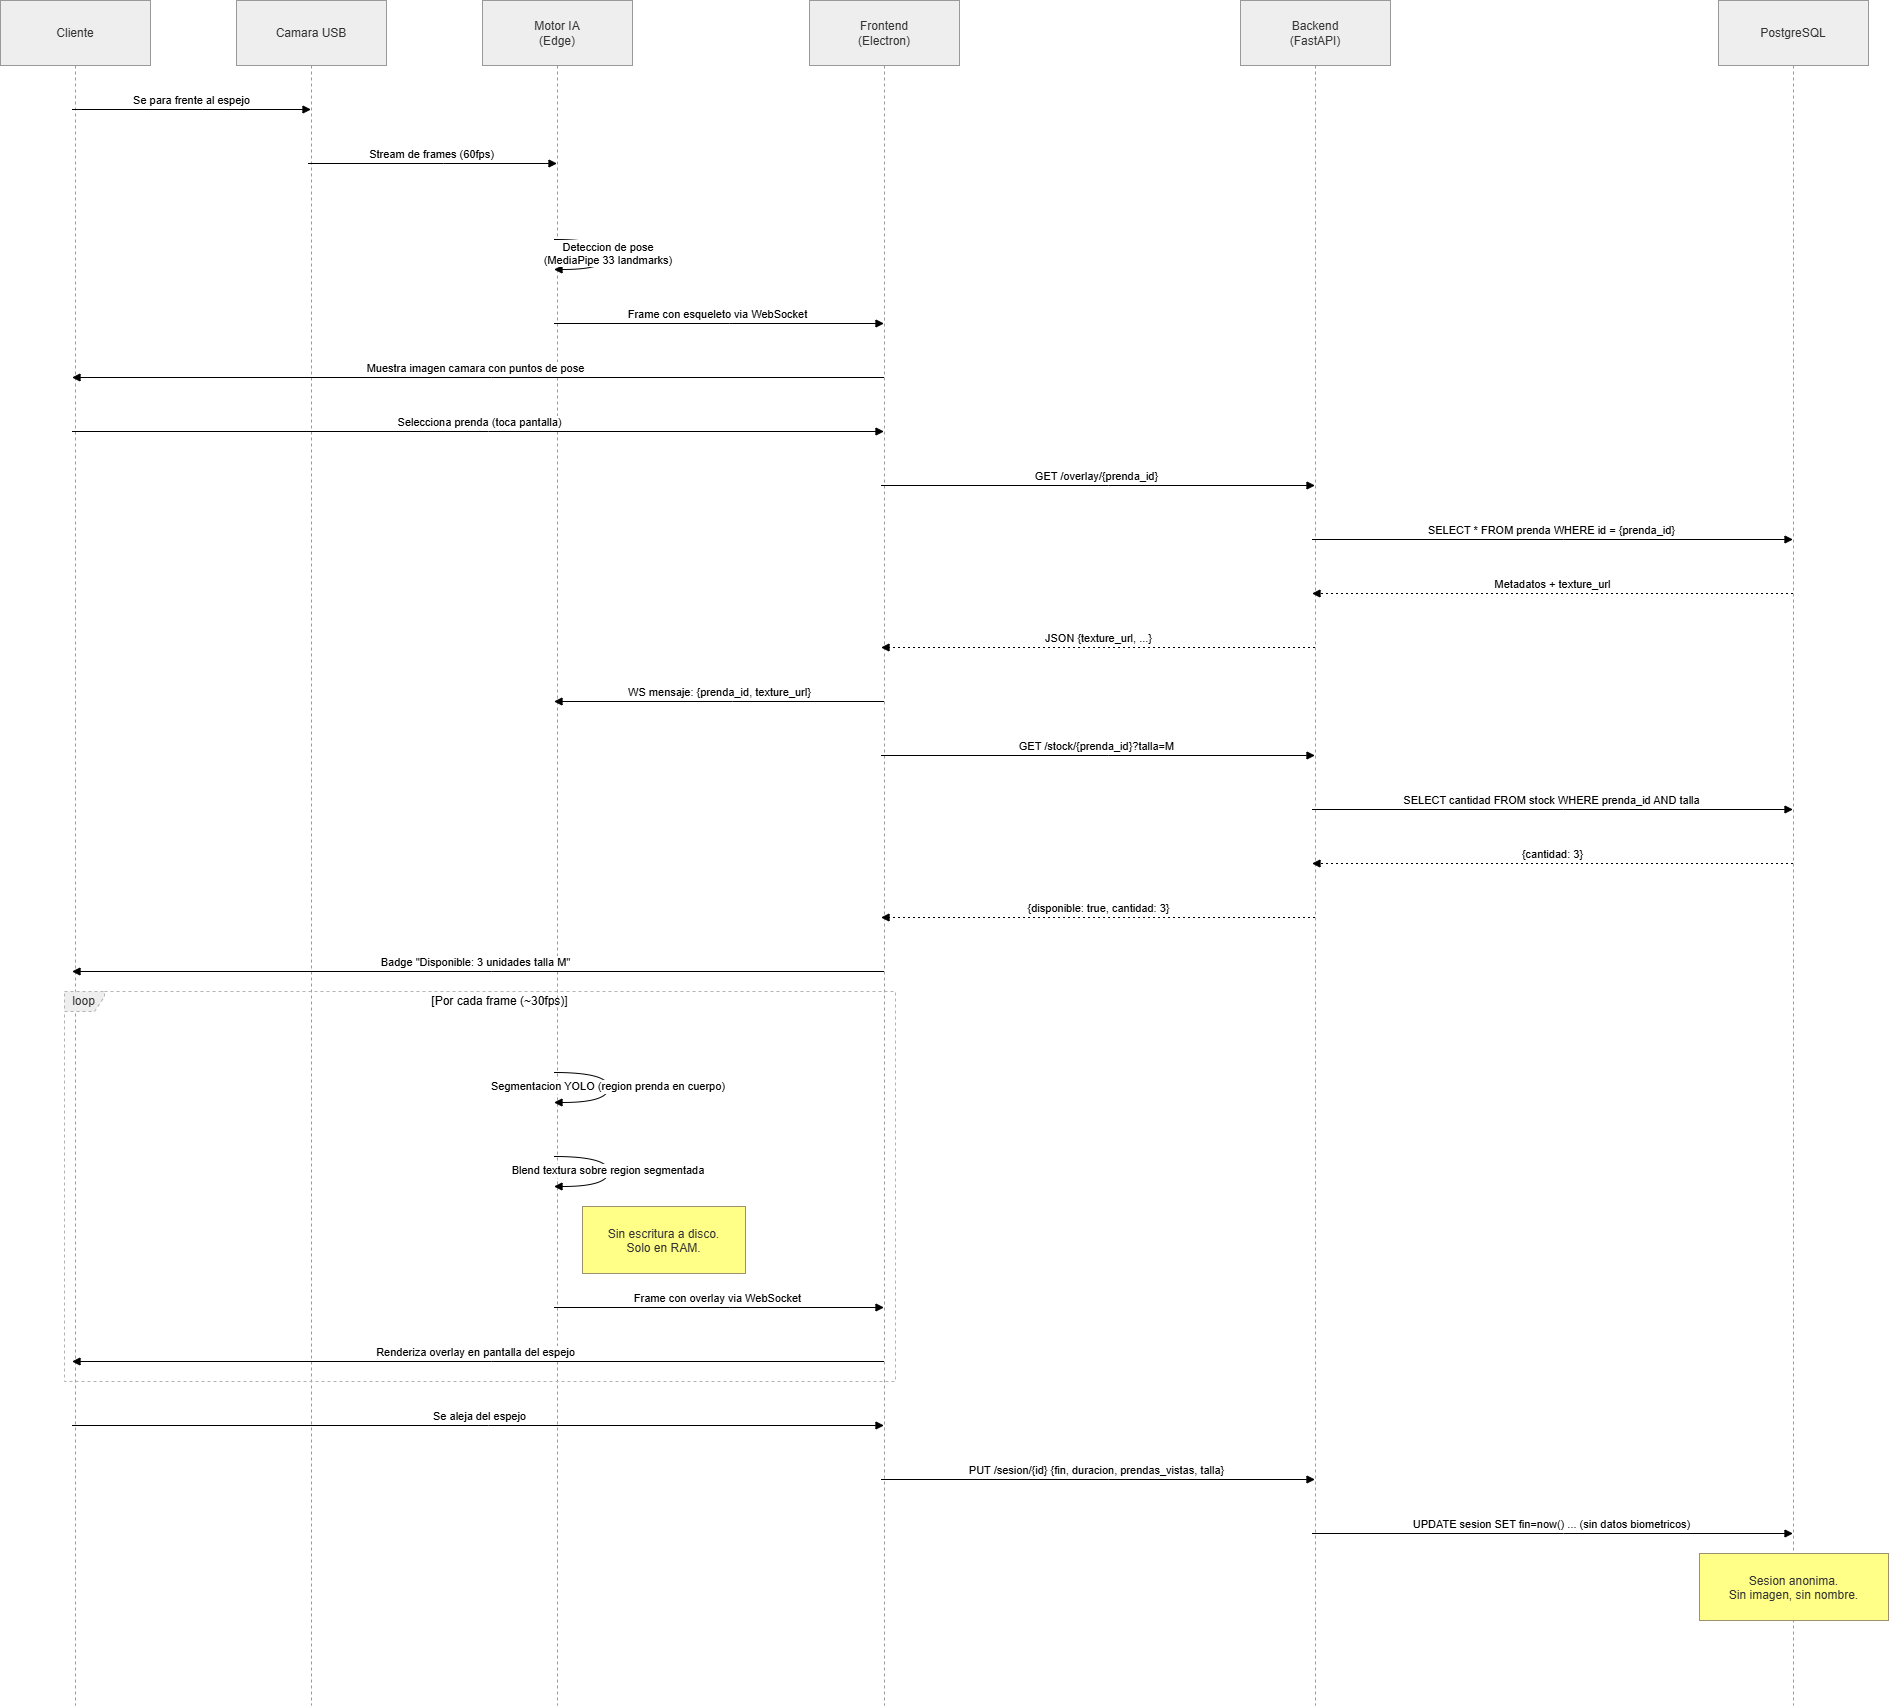

The diagram above was exported from draw.io. Its source (the exported page's mxGraphModel, read from the mxfile embedded in the PNG):
<mxGraphModel dx="4136" dy="2640" grid="1" gridSize="10" guides="1" tooltips="1" connect="1" arrows="1" fold="1" page="1" pageScale="1" pageWidth="827" pageHeight="1169" math="0" shadow="0">
  <root>
    <mxCell id="0" />
    <mxCell id="1" parent="0" />
    <mxCell id="OrJ-ZzECVPLxxk5KIx56-53" parent="1" style="shape=umlLifeline;perimeter=lifelinePerimeter;whiteSpace=wrap;container=1;dropTarget=0;collapsible=0;recursiveResize=0;outlineConnect=0;portConstraint=eastwest;newEdgeStyle={&quot;edgeStyle&quot;:&quot;elbowEdgeStyle&quot;,&quot;elbow&quot;:&quot;vertical&quot;,&quot;curved&quot;:0,&quot;rounded&quot;:0};size=65;fillColor=light-dark(#eeeeee,#1f2020);strokeColor=light-dark(#999999,#cccccc);fontColor=light-dark(#333333,#cccccc);" value="Cliente" vertex="1">
      <mxGeometry height="1705" width="150" x="20" y="20" as="geometry" />
    </mxCell>
    <mxCell id="OrJ-ZzECVPLxxk5KIx56-54" parent="1" style="shape=umlLifeline;perimeter=lifelinePerimeter;whiteSpace=wrap;container=1;dropTarget=0;collapsible=0;recursiveResize=0;outlineConnect=0;portConstraint=eastwest;newEdgeStyle={&quot;edgeStyle&quot;:&quot;elbowEdgeStyle&quot;,&quot;elbow&quot;:&quot;vertical&quot;,&quot;curved&quot;:0,&quot;rounded&quot;:0};size=65;fillColor=light-dark(#eeeeee,#1f2020);strokeColor=light-dark(#999999,#cccccc);fontColor=light-dark(#333333,#cccccc);" value="Camara USB" vertex="1">
      <mxGeometry height="1705" width="150" x="256" y="20" as="geometry" />
    </mxCell>
    <mxCell id="OrJ-ZzECVPLxxk5KIx56-55" parent="1" style="shape=umlLifeline;perimeter=lifelinePerimeter;whiteSpace=wrap;container=1;dropTarget=0;collapsible=0;recursiveResize=0;outlineConnect=0;portConstraint=eastwest;newEdgeStyle={&quot;edgeStyle&quot;:&quot;elbowEdgeStyle&quot;,&quot;elbow&quot;:&quot;vertical&quot;,&quot;curved&quot;:0,&quot;rounded&quot;:0};size=65;fillColor=light-dark(#eeeeee,#1f2020);strokeColor=light-dark(#999999,#cccccc);fontColor=light-dark(#333333,#cccccc);" value="Motor IA&#10;(Edge)" vertex="1">
      <mxGeometry height="1705" width="150" x="502" y="20" as="geometry" />
    </mxCell>
    <mxCell id="OrJ-ZzECVPLxxk5KIx56-56" parent="1" style="shape=umlLifeline;perimeter=lifelinePerimeter;whiteSpace=wrap;container=1;dropTarget=0;collapsible=0;recursiveResize=0;outlineConnect=0;portConstraint=eastwest;newEdgeStyle={&quot;edgeStyle&quot;:&quot;elbowEdgeStyle&quot;,&quot;elbow&quot;:&quot;vertical&quot;,&quot;curved&quot;:0,&quot;rounded&quot;:0};size=65;fillColor=light-dark(#eeeeee,#1f2020);strokeColor=light-dark(#999999,#cccccc);fontColor=light-dark(#333333,#cccccc);" value="Frontend&#10;(Electron)" vertex="1">
      <mxGeometry height="1705" width="150" x="829" y="20" as="geometry" />
    </mxCell>
    <mxCell id="OrJ-ZzECVPLxxk5KIx56-57" parent="1" style="shape=umlLifeline;perimeter=lifelinePerimeter;whiteSpace=wrap;container=1;dropTarget=0;collapsible=0;recursiveResize=0;outlineConnect=0;portConstraint=eastwest;newEdgeStyle={&quot;edgeStyle&quot;:&quot;elbowEdgeStyle&quot;,&quot;elbow&quot;:&quot;vertical&quot;,&quot;curved&quot;:0,&quot;rounded&quot;:0};size=65;fillColor=light-dark(#eeeeee,#1f2020);strokeColor=light-dark(#999999,#cccccc);fontColor=light-dark(#333333,#cccccc);" value="Backend&#10;(FastAPI)" vertex="1">
      <mxGeometry height="1705" width="150" x="1260" y="20" as="geometry" />
    </mxCell>
    <mxCell id="OrJ-ZzECVPLxxk5KIx56-58" parent="1" style="shape=umlLifeline;perimeter=lifelinePerimeter;whiteSpace=wrap;container=1;dropTarget=0;collapsible=0;recursiveResize=0;outlineConnect=0;portConstraint=eastwest;newEdgeStyle={&quot;edgeStyle&quot;:&quot;elbowEdgeStyle&quot;,&quot;elbow&quot;:&quot;vertical&quot;,&quot;curved&quot;:0,&quot;rounded&quot;:0};size=65;fillColor=light-dark(#eeeeee,#1f2020);strokeColor=light-dark(#999999,#cccccc);fontColor=light-dark(#333333,#cccccc);" value="PostgreSQL" vertex="1">
      <mxGeometry height="1705" width="150" x="1738" y="20" as="geometry" />
    </mxCell>
    <mxCell id="OrJ-ZzECVPLxxk5KIx56-59" parent="1" style="shape=umlFrame;dashed=1;pointerEvents=0;dropTarget=0;strokeColor=#B3B3B3;height=20;width=40;fillColor=light-dark(#eeeeee,#1f2020);fontColor=light-dark(#333333,#cccccc);" value="loop" vertex="1">
      <mxGeometry height="390" width="831" x="84" y="1011" as="geometry" />
    </mxCell>
    <mxCell id="OrJ-ZzECVPLxxk5KIx56-60" parent="OrJ-ZzECVPLxxk5KIx56-59" style="text;strokeColor=none;fillColor=none;align=center;verticalAlign=middle;whiteSpace=wrap;" value="[Por cada frame (~30fps)]" vertex="1">
      <mxGeometry height="20" width="791" x="40" as="geometry" />
    </mxCell>
    <mxCell id="OrJ-ZzECVPLxxk5KIx56-61" edge="1" parent="1" source="OrJ-ZzECVPLxxk5KIx56-53" style="verticalAlign=bottom;edgeStyle=elbowEdgeStyle;elbow=vertical;curved=0;rounded=0;endArrow=block;" target="OrJ-ZzECVPLxxk5KIx56-54" value="Se para frente al espejo">
      <mxGeometry relative="1" as="geometry">
        <Array as="points">
          <mxPoint x="222" y="129" />
        </Array>
      </mxGeometry>
    </mxCell>
    <mxCell id="OrJ-ZzECVPLxxk5KIx56-62" edge="1" parent="1" source="OrJ-ZzECVPLxxk5KIx56-54" style="verticalAlign=bottom;edgeStyle=elbowEdgeStyle;elbow=vertical;curved=0;rounded=0;endArrow=block;" target="OrJ-ZzECVPLxxk5KIx56-55" value="Stream de frames (60fps)">
      <mxGeometry relative="1" as="geometry">
        <Array as="points">
          <mxPoint x="463" y="183" />
        </Array>
      </mxGeometry>
    </mxCell>
    <mxCell id="OrJ-ZzECVPLxxk5KIx56-63" edge="1" parent="1" source="OrJ-ZzECVPLxxk5KIx56-55" style="curved=1;endArrow=block;rounded=0;" target="OrJ-ZzECVPLxxk5KIx56-55" value="Deteccion de pose&#10;(MediaPipe 33 landmarks)">
      <mxGeometry relative="1" as="geometry">
        <Array as="points">
          <mxPoint x="628" y="259" />
          <mxPoint x="628" y="289" />
        </Array>
      </mxGeometry>
    </mxCell>
    <mxCell id="OrJ-ZzECVPLxxk5KIx56-64" edge="1" parent="1" source="OrJ-ZzECVPLxxk5KIx56-55" style="verticalAlign=bottom;edgeStyle=elbowEdgeStyle;elbow=vertical;curved=0;rounded=0;endArrow=block;" target="OrJ-ZzECVPLxxk5KIx56-56" value="Frame con esqueleto via WebSocket">
      <mxGeometry relative="1" as="geometry">
        <Array as="points">
          <mxPoint x="749" y="343" />
        </Array>
      </mxGeometry>
    </mxCell>
    <mxCell id="OrJ-ZzECVPLxxk5KIx56-65" edge="1" parent="1" source="OrJ-ZzECVPLxxk5KIx56-56" style="verticalAlign=bottom;edgeStyle=elbowEdgeStyle;elbow=vertical;curved=0;rounded=0;endArrow=block;" target="OrJ-ZzECVPLxxk5KIx56-53" value="Muestra imagen camara con puntos de pose">
      <mxGeometry relative="1" as="geometry">
        <Array as="points">
          <mxPoint x="511" y="397" />
        </Array>
      </mxGeometry>
    </mxCell>
    <mxCell id="OrJ-ZzECVPLxxk5KIx56-66" edge="1" parent="1" source="OrJ-ZzECVPLxxk5KIx56-53" style="verticalAlign=bottom;edgeStyle=elbowEdgeStyle;elbow=vertical;curved=0;rounded=0;endArrow=block;" target="OrJ-ZzECVPLxxk5KIx56-56" value="Selecciona prenda (toca pantalla)">
      <mxGeometry relative="1" as="geometry">
        <Array as="points">
          <mxPoint x="508" y="451" />
        </Array>
      </mxGeometry>
    </mxCell>
    <mxCell id="OrJ-ZzECVPLxxk5KIx56-67" edge="1" parent="1" source="OrJ-ZzECVPLxxk5KIx56-56" style="verticalAlign=bottom;edgeStyle=elbowEdgeStyle;elbow=vertical;curved=0;rounded=0;endArrow=block;" target="OrJ-ZzECVPLxxk5KIx56-57" value="GET /overlay/{prenda_id}">
      <mxGeometry relative="1" as="geometry">
        <Array as="points">
          <mxPoint x="1128" y="505" />
        </Array>
      </mxGeometry>
    </mxCell>
    <mxCell id="OrJ-ZzECVPLxxk5KIx56-68" edge="1" parent="1" source="OrJ-ZzECVPLxxk5KIx56-57" style="verticalAlign=bottom;edgeStyle=elbowEdgeStyle;elbow=vertical;curved=0;rounded=0;endArrow=block;" target="OrJ-ZzECVPLxxk5KIx56-58" value="SELECT * FROM prenda WHERE id = {prenda_id}">
      <mxGeometry relative="1" as="geometry">
        <Array as="points">
          <mxPoint x="1583" y="559" />
        </Array>
      </mxGeometry>
    </mxCell>
    <mxCell id="OrJ-ZzECVPLxxk5KIx56-69" edge="1" parent="1" source="OrJ-ZzECVPLxxk5KIx56-58" style="verticalAlign=bottom;edgeStyle=elbowEdgeStyle;elbow=vertical;curved=0;rounded=0;dashed=1;dashPattern=2 3;endArrow=block;" target="OrJ-ZzECVPLxxk5KIx56-57" value="Metadatos + texture_url">
      <mxGeometry relative="1" as="geometry">
        <Array as="points">
          <mxPoint x="1586" y="613" />
        </Array>
      </mxGeometry>
    </mxCell>
    <mxCell id="OrJ-ZzECVPLxxk5KIx56-70" edge="1" parent="1" source="OrJ-ZzECVPLxxk5KIx56-57" style="verticalAlign=bottom;edgeStyle=elbowEdgeStyle;elbow=vertical;curved=0;rounded=0;dashed=1;dashPattern=2 3;endArrow=block;" target="OrJ-ZzECVPLxxk5KIx56-56" value="JSON {texture_url, ...}">
      <mxGeometry relative="1" as="geometry">
        <Array as="points">
          <mxPoint x="1131" y="667" />
        </Array>
      </mxGeometry>
    </mxCell>
    <mxCell id="OrJ-ZzECVPLxxk5KIx56-71" edge="1" parent="1" source="OrJ-ZzECVPLxxk5KIx56-56" style="verticalAlign=bottom;edgeStyle=elbowEdgeStyle;elbow=vertical;curved=0;rounded=0;endArrow=block;" target="OrJ-ZzECVPLxxk5KIx56-55" value="WS mensaje: {prenda_id, texture_url}">
      <mxGeometry relative="1" as="geometry">
        <Array as="points">
          <mxPoint x="752" y="721" />
        </Array>
      </mxGeometry>
    </mxCell>
    <mxCell id="OrJ-ZzECVPLxxk5KIx56-72" edge="1" parent="1" source="OrJ-ZzECVPLxxk5KIx56-56" style="verticalAlign=bottom;edgeStyle=elbowEdgeStyle;elbow=vertical;curved=0;rounded=0;endArrow=block;" target="OrJ-ZzECVPLxxk5KIx56-57" value="GET /stock/{prenda_id}?talla=M">
      <mxGeometry relative="1" as="geometry">
        <Array as="points">
          <mxPoint x="1128" y="775" />
        </Array>
      </mxGeometry>
    </mxCell>
    <mxCell id="OrJ-ZzECVPLxxk5KIx56-73" edge="1" parent="1" source="OrJ-ZzECVPLxxk5KIx56-57" style="verticalAlign=bottom;edgeStyle=elbowEdgeStyle;elbow=vertical;curved=0;rounded=0;endArrow=block;" target="OrJ-ZzECVPLxxk5KIx56-58" value="SELECT cantidad FROM stock WHERE prenda_id AND talla">
      <mxGeometry relative="1" as="geometry">
        <Array as="points">
          <mxPoint x="1583" y="829" />
        </Array>
      </mxGeometry>
    </mxCell>
    <mxCell id="OrJ-ZzECVPLxxk5KIx56-74" edge="1" parent="1" source="OrJ-ZzECVPLxxk5KIx56-58" style="verticalAlign=bottom;edgeStyle=elbowEdgeStyle;elbow=vertical;curved=0;rounded=0;dashed=1;dashPattern=2 3;endArrow=block;" target="OrJ-ZzECVPLxxk5KIx56-57" value="{cantidad: 3}">
      <mxGeometry relative="1" as="geometry">
        <Array as="points">
          <mxPoint x="1586" y="883" />
        </Array>
      </mxGeometry>
    </mxCell>
    <mxCell id="OrJ-ZzECVPLxxk5KIx56-75" edge="1" parent="1" source="OrJ-ZzECVPLxxk5KIx56-57" style="verticalAlign=bottom;edgeStyle=elbowEdgeStyle;elbow=vertical;curved=0;rounded=0;dashed=1;dashPattern=2 3;endArrow=block;" target="OrJ-ZzECVPLxxk5KIx56-56" value="{disponible: true, cantidad: 3}">
      <mxGeometry relative="1" as="geometry">
        <Array as="points">
          <mxPoint x="1131" y="937" />
        </Array>
      </mxGeometry>
    </mxCell>
    <mxCell id="OrJ-ZzECVPLxxk5KIx56-76" edge="1" parent="1" source="OrJ-ZzECVPLxxk5KIx56-56" style="verticalAlign=bottom;edgeStyle=elbowEdgeStyle;elbow=vertical;curved=0;rounded=0;endArrow=block;" target="OrJ-ZzECVPLxxk5KIx56-53" value="Badge &quot;Disponible: 3 unidades talla M&quot;">
      <mxGeometry relative="1" as="geometry">
        <Array as="points">
          <mxPoint x="511" y="991" />
        </Array>
      </mxGeometry>
    </mxCell>
    <mxCell id="OrJ-ZzECVPLxxk5KIx56-77" edge="1" parent="1" source="OrJ-ZzECVPLxxk5KIx56-55" style="curved=1;endArrow=block;rounded=0;" target="OrJ-ZzECVPLxxk5KIx56-55" value="Segmentacion YOLO (region prenda en cuerpo)">
      <mxGeometry relative="1" as="geometry">
        <Array as="points">
          <mxPoint x="628" y="1092" />
          <mxPoint x="628" y="1122" />
        </Array>
      </mxGeometry>
    </mxCell>
    <mxCell id="OrJ-ZzECVPLxxk5KIx56-78" edge="1" parent="1" source="OrJ-ZzECVPLxxk5KIx56-55" style="curved=1;endArrow=block;rounded=0;" target="OrJ-ZzECVPLxxk5KIx56-55" value="Blend textura sobre region segmentada">
      <mxGeometry relative="1" as="geometry">
        <Array as="points">
          <mxPoint x="628" y="1176" />
          <mxPoint x="628" y="1206" />
        </Array>
      </mxGeometry>
    </mxCell>
    <mxCell id="OrJ-ZzECVPLxxk5KIx56-79" edge="1" parent="1" source="OrJ-ZzECVPLxxk5KIx56-55" style="verticalAlign=bottom;edgeStyle=elbowEdgeStyle;elbow=vertical;curved=0;rounded=0;endArrow=block;" target="OrJ-ZzECVPLxxk5KIx56-56" value="Frame con overlay via WebSocket">
      <mxGeometry relative="1" as="geometry">
        <Array as="points">
          <mxPoint x="749" y="1327" />
        </Array>
      </mxGeometry>
    </mxCell>
    <mxCell id="OrJ-ZzECVPLxxk5KIx56-80" edge="1" parent="1" source="OrJ-ZzECVPLxxk5KIx56-56" style="verticalAlign=bottom;edgeStyle=elbowEdgeStyle;elbow=vertical;curved=0;rounded=0;endArrow=block;" target="OrJ-ZzECVPLxxk5KIx56-53" value="Renderiza overlay en pantalla del espejo">
      <mxGeometry relative="1" as="geometry">
        <Array as="points">
          <mxPoint x="511" y="1381" />
        </Array>
      </mxGeometry>
    </mxCell>
    <mxCell id="OrJ-ZzECVPLxxk5KIx56-81" edge="1" parent="1" source="OrJ-ZzECVPLxxk5KIx56-53" style="verticalAlign=bottom;edgeStyle=elbowEdgeStyle;elbow=vertical;curved=0;rounded=0;endArrow=block;" target="OrJ-ZzECVPLxxk5KIx56-56" value="Se aleja del espejo">
      <mxGeometry relative="1" as="geometry">
        <Array as="points">
          <mxPoint x="508" y="1445" />
        </Array>
      </mxGeometry>
    </mxCell>
    <mxCell id="OrJ-ZzECVPLxxk5KIx56-82" edge="1" parent="1" source="OrJ-ZzECVPLxxk5KIx56-56" style="verticalAlign=bottom;edgeStyle=elbowEdgeStyle;elbow=vertical;curved=0;rounded=0;endArrow=block;" target="OrJ-ZzECVPLxxk5KIx56-57" value="PUT /sesion/{id} {fin, duracion, prendas_vistas, talla}">
      <mxGeometry relative="1" as="geometry">
        <Array as="points">
          <mxPoint x="1128" y="1499" />
        </Array>
      </mxGeometry>
    </mxCell>
    <mxCell id="OrJ-ZzECVPLxxk5KIx56-83" edge="1" parent="1" source="OrJ-ZzECVPLxxk5KIx56-57" style="verticalAlign=bottom;edgeStyle=elbowEdgeStyle;elbow=vertical;curved=0;rounded=0;endArrow=block;" target="OrJ-ZzECVPLxxk5KIx56-58" value="UPDATE sesion SET fin=now() ... (sin datos biometricos)">
      <mxGeometry relative="1" as="geometry">
        <Array as="points">
          <mxPoint x="1583" y="1553" />
        </Array>
      </mxGeometry>
    </mxCell>
    <mxCell id="OrJ-ZzECVPLxxk5KIx56-84" parent="1" style="fillColor=#ffff88;strokeColor=#9E916F;fontColor=light-dark(#333333,#cccccc);" value="Sin escritura a disco.&#10;Solo en RAM." vertex="1">
      <mxGeometry height="67" width="163" x="602" y="1226" as="geometry" />
    </mxCell>
    <mxCell id="OrJ-ZzECVPLxxk5KIx56-85" parent="1" style="fillColor=#ffff88;strokeColor=#9E916F;fontColor=light-dark(#333333,#cccccc);" value="Sesion anonima.&#10;Sin imagen, sin nombre." vertex="1">
      <mxGeometry height="67" width="189" x="1719" y="1573" as="geometry" />
    </mxCell>
  </root>
</mxGraphModel>